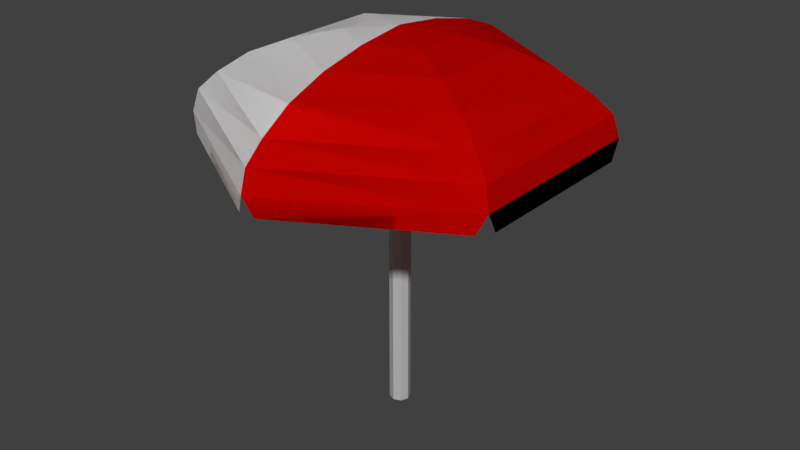 # Source: Umbrella_2.blend  (saved by Blender 2.79.0; exported with 4.5.12 LTS)
import bpy
from mathutils import Matrix  # noqa: F401  (used for matrix-valued properties, if any)

bpy.ops.wm.read_factory_settings(use_empty=True)
scene = bpy.context.scene
scene.name = 'Scene'

# ---- collections
col_collection_1 = bpy.data.collections.new('Collection 1'); scene.collection.children.link(col_collection_1)

# ---- materials (node trees are filled in below, after node groups)
mat_base = bpy.data.materials.new('Base')
mat_base.alpha_threshold = 0.0
mat_base.use_transparent_shadow = False
mat_base.diffuse_color = (0.4672, 0.4672, 0.4672, 1.0)
mat_base.roughness = 0.5
mat_primary = bpy.data.materials.new('Primary')
mat_primary.alpha_threshold = 0.0
mat_primary.use_transparent_shadow = False
mat_primary.diffuse_color = (1.0, 1.0, 1.0, 1.0)
mat_primary.roughness = 0.5
mat_secondary = bpy.data.materials.new('Secondary')
mat_secondary.alpha_threshold = 0.0
mat_secondary.use_transparent_shadow = False
mat_secondary.diffuse_color = (0.8, 0.001558, 0.0, 1.0)
mat_secondary.roughness = 0.5

# ---- material node trees

# ---- world
world_world = bpy.data.worlds.new('World'); scene.world = world_world
world_world.color = (0.05088, 0.05088, 0.05088)
world_world.use_sun_shadow = False
world_world.sun_shadow_jitter_overblur = 0.0
world_world.cycles.sampling_method = 'MANUAL'

# ---- meshes
me_cylinder = bpy.data.meshes.new('Cylinder')
me_cylinder.from_pydata([(-5.251e-08, 0.04483, -0.01389), (-5.251e-08, 0.04483, 1.769), (0.0317, 0.0317, -0.01389), (0.0317, 0.0317, 1.769), (0.04483, 2.142e-09, -0.01389), (0.04483, 2.142e-09, 1.769), (0.0317, -0.0317, -0.01389), (0.0317, -0.0317, 1.769), (-5.643e-08, -0.04483, -0.01389), (-5.643e-08, -0.04483, 1.769), (-0.0317, -0.0317, -0.01389), (-0.0317, -0.0317, 1.769), (-0.04483, 4.636e-09, -0.01389), (-0.04483, 4.636e-09, 1.769), (-0.0317, 0.0317, -0.01389), (-0.0317, 0.0317, 1.769), (-5.693e-08, 0.01002, 1.984), (0.007082, 0.007083, 1.984), (0.01002, 1.563e-09, 1.984), (0.007082, -0.007083, 1.984), (-5.781e-08, -0.01002, 1.984), (-0.007083, -0.007083, 1.984), (-0.01002, 2.121e-09, 1.984), (-0.007083, 0.007083, 1.984)], [], [(0, 1, 3, 2), (2, 3, 5, 4), (4, 5, 7, 6), (6, 7, 9, 8), (8, 9, 11, 10), (10, 11, 13, 12), (5, 3, 17, 18), (12, 13, 15, 14), (14, 15, 1, 0), (0, 2, 4, 6, 8, 10, 12, 14), (17, 16, 23, 22, 21, 20, 19, 18), (11, 9, 20, 21), (1, 15, 23, 16), (3, 1, 16, 17), (7, 5, 18, 19), (13, 11, 21, 22), (9, 7, 19, 20), (15, 13, 22, 23)])
me_cylinder.materials.append(mat_base)
me_cylinder.use_remesh_preserve_volume = False
me_cylinder.use_remesh_preserve_attributes = False
me_cylinder.use_mirror_vertex_groups = False
me_cylinder.update()
me_sphere = bpy.data.meshes.new('Sphere')
me_sphere.from_pydata([(0.2241, 0.1294, 0.02023), (0.433, 0.25, -0.03518), (0.6124, 0.3536, -0.1151), (0.75, 0.433, -0.2192), (0.8365, 0.483, -0.3107), (0.866, 0.5, -0.4229), (0.2241, -0.1294, 0.02023), (0.433, -0.25, -0.03518), (0.6124, -0.3536, -0.1151), (0.75, -0.433, -0.2192), (0.8365, -0.483, -0.3107), (0.866, -0.5, -0.4229), (0.866, 0.45, -0.5229), (0.866, -0.45, -0.5229), (0.8227, -0.525, -0.5229), (0.0433, -0.975, -0.5229), (0.0433, 0.975, -0.5229), (0.8227, 0.525, -0.5229), (0.0, 0.2588, 0.02023), (0.0, 0.7071, -0.1151), (0.0, 0.866, -0.2192), (0.0, 0.9659, -0.3107), (0.0, 1.0, -0.4229), (-0.2241, 0.1294, 0.02023), (-0.433, 0.25, -0.03518), (-0.6124, 0.3536, -0.1151), (-0.75, 0.433, -0.2192), (-0.8365, 0.483, -0.3107), (-0.866, 0.5, -0.4229), (-0.2241, -0.1294, 0.02023), (-0.433, -0.25, -0.03518), (-0.6124, -0.3536, -0.1151), (-0.75, -0.433, -0.2192), (-0.8365, -0.483, -0.3107), (-0.866, -0.5, -0.4229), (0.0, -0.2588, 0.02023), (0.0, -0.5, -0.03518), (0.0, -0.7071, -0.1151), (0.0, -0.866, -0.2192), (0.0, -0.9659, -0.3107), (0.0, -1.0, -0.4229), (0.0, -2.842e-14, 0.05104), (0.0, 0.5, -0.03518), (-0.866, 0.45, -0.5229), (-0.866, -0.45, -0.5229), (-0.8227, -0.525, -0.5229), (-0.0433, -0.975, -0.5229), (-0.0433, 0.975, -0.5229), (-0.8227, 0.525, -0.5229), (0.2241, 0.1294, 0.02023), (0.433, 0.25, -0.03518), (0.6124, 0.3536, -0.1151), (0.75, 0.433, -0.2192), (0.8365, 0.483, -0.3107), (0.866, 0.5, -0.4229), (0.2241, -0.1294, 0.02023), (0.433, -0.25, -0.03518), (0.6124, -0.3536, -0.1151), (0.75, -0.433, -0.2192), (0.8365, -0.483, -0.3107), (0.866, -0.5, -0.4229), (0.866, 0.45, -0.5229), (0.866, -0.45, -0.5229), (0.8227, -0.525, -0.5229), (0.0433, -0.975, -0.5229), (0.0433, 0.975, -0.5229), (0.8227, 0.525, -0.5229), (0.0, 0.2588, 0.02023), (0.0, 0.7071, -0.1151), (0.0, 0.866, -0.2192), (0.0, 0.9659, -0.3107), (0.0, 1.0, -0.4229), (-0.2241, 0.1294, 0.02023), (-0.433, 0.25, -0.03518), (-0.6124, 0.3536, -0.1151), (-0.75, 0.433, -0.2192), (-0.8365, 0.483, -0.3107), (-0.866, 0.5, -0.4229), (-0.2241, -0.1294, 0.02023), (-0.433, -0.25, -0.03518), (-0.6124, -0.3536, -0.1151), (-0.75, -0.433, -0.2192), (-0.8365, -0.483, -0.3107), (-0.866, -0.5, -0.4229), (0.0, -0.2588, 0.02023), (0.0, -0.5, -0.03518), (0.0, -0.7071, -0.1151), (0.0, -0.866, -0.2192), (0.0, -0.9659, -0.3107), (0.0, -1.0, -0.4229), (0.0, -2.842e-14, 0.05104), (0.0, 0.5, -0.03518), (-0.866, 0.45, -0.5229), (-0.866, -0.45, -0.5229), (-0.8227, -0.525, -0.5229), (-0.0433, -0.975, -0.5229), (-0.0433, 0.975, -0.5229), (-0.8227, 0.525, -0.5229)], [], [(20, 3, 2, 19), (18, 0, 41), (21, 4, 3, 20), (42, 1, 0, 18), (22, 5, 4, 21), (19, 2, 1, 42), (4, 10, 9, 3), (1, 7, 6, 0), (5, 11, 10, 4), (2, 8, 7, 1), (3, 9, 8, 2), (0, 6, 41), (9, 38, 37, 8), (6, 35, 41), (10, 39, 38, 9), (7, 36, 35, 6), (11, 40, 39, 10), (8, 37, 36, 7), (5, 12, 13, 11), (11, 14, 15, 40), (22, 16, 17, 5), (20, 19, 25, 26), (18, 41, 23), (21, 20, 26, 27), (42, 18, 23, 24), (22, 21, 27, 28), (19, 42, 24, 25), (27, 26, 32, 33), (24, 23, 29, 30), (28, 27, 33, 34), (25, 24, 30, 31), (26, 25, 31, 32), (23, 41, 29), (32, 31, 37, 38), (29, 41, 35), (33, 32, 38, 39), (30, 29, 35, 36), (34, 33, 39, 40), (31, 30, 36, 37), (28, 34, 44, 43), (34, 40, 46, 45), (22, 28, 48, 47), (69, 68, 51, 52), (67, 90, 49), (70, 69, 52, 53), (91, 67, 49, 50), (71, 70, 53, 54), (68, 91, 50, 51), (53, 52, 58, 59), (50, 49, 55, 56), (54, 53, 59, 60), (51, 50, 56, 57), (52, 51, 57, 58), (49, 90, 55), (58, 57, 86, 87), (55, 90, 84), (59, 58, 87, 88), (56, 55, 84, 85), (60, 59, 88, 89), (57, 56, 85, 86), (54, 60, 62, 61), (60, 89, 64, 63), (71, 54, 66, 65), (69, 75, 74, 68), (67, 72, 90), (70, 76, 75, 69), (91, 73, 72, 67), (71, 77, 76, 70), (68, 74, 73, 91), (76, 82, 81, 75), (73, 79, 78, 72), (77, 83, 82, 76), (74, 80, 79, 73), (75, 81, 80, 74), (72, 78, 90), (81, 87, 86, 80), (78, 84, 90), (82, 88, 87, 81), (79, 85, 84, 78), (83, 89, 88, 82), (80, 86, 85, 79), (77, 92, 93, 83), (83, 94, 95, 89), (71, 96, 97, 77)])
me_sphere.polygons.foreach_set('material_index', [1, 1, 1, 1, 1, 1, 1, 1, 1, 1, 1, 1, 1, 1, 1, 1, 1, 1, 1, 1, 1, 0, 0, 0, 0, 0, 0, 0, 0, 0, 0, 0, 0, 0, 0, 0, 0, 0, 0, 0, 0, 0, 1, 1, 1, 1, 1, 1, 1, 1, 1, 1, 1, 1, 1, 1, 1, 1, 1, 1, 1, 1, 1, 0, 0, 0, 0, 0, 0, 0, 0, 0, 0, 0, 0, 0, 0, 0, 0, 0, 0, 0, 0, 0])
me_sphere.materials.append(mat_primary)
me_sphere.materials.append(mat_secondary)
me_sphere.use_remesh_preserve_volume = False
me_sphere.use_remesh_preserve_attributes = False
me_sphere.use_mirror_vertex_groups = False
me_sphere.update()

# ---- objects
ob_base = bpy.data.objects.new('Base', me_cylinder)
ob_top = bpy.data.objects.new('Top', me_sphere)

# ---- transforms, parenting, visibility, modifiers, constraints
ob_base.location = (0.0, 0.0, 0.0)
ob_base.scale = (1.2, 1.2, 1.0)
ob_base.lineart.crease_threshold = 0.0
ob_top.location = (0.0, 0.0, 1.936)
ob_top.lineart.crease_threshold = 0.0

# ---- collection membership
col_collection_1.objects.link(ob_base)
col_collection_1.objects.link(ob_top)

# ---- scene / render settings (as saved in the file)
scene.frame_start = 1; scene.frame_end = 250; scene.frame_set(1)
scene.render.engine = 'BLENDER_EEVEE_NEXT'
scene.render.resolution_percentage = 50
scene.render.dither_intensity = 0.0
scene.cycles.use_denoising = False
scene.cycles.samples = 128
scene.cycles.sampling_pattern = 'TABULATED_SOBOL'
scene.cycles.use_adaptive_sampling = False
scene.cycles.use_light_tree = False
scene.cycles.blur_glossy = 0.0
scene.cycles.sample_clamp_indirect = 0.0
scene.view_settings.view_transform = 'Standard'
bpy.context.view_layer.update()

# ---- added for rendering (the .blend has no active camera and no usable light): camera, sun
cam_auto = bpy.data.cameras.new('AutoCamera')
cam_auto.lens = 50.0
cam_auto.sensor_width = 36.0
cam_auto.clip_end = 1000.0
ob_auto_camera = bpy.data.objects.new('AutoCamera', cam_auto)
scene.collection.objects.link(ob_auto_camera)
ob_auto_camera.location = (3.06924, -3.68309, 3.44206)
ob_auto_camera.rotation_euler = (1.09748, -7.21219e-08, 0.694738)
scene.camera = ob_auto_camera
light_auto_sun = bpy.data.lights.new('AutoSun', 'SUN')
light_auto_sun.energy = 3.0
light_auto_sun.angle = 0.0523599
ob_auto_sun = bpy.data.objects.new('AutoSun', light_auto_sun)
scene.collection.objects.link(ob_auto_sun)
ob_auto_sun.rotation_euler = (0.872665, 0.174533, 0.523599)
bpy.context.view_layer.update()
